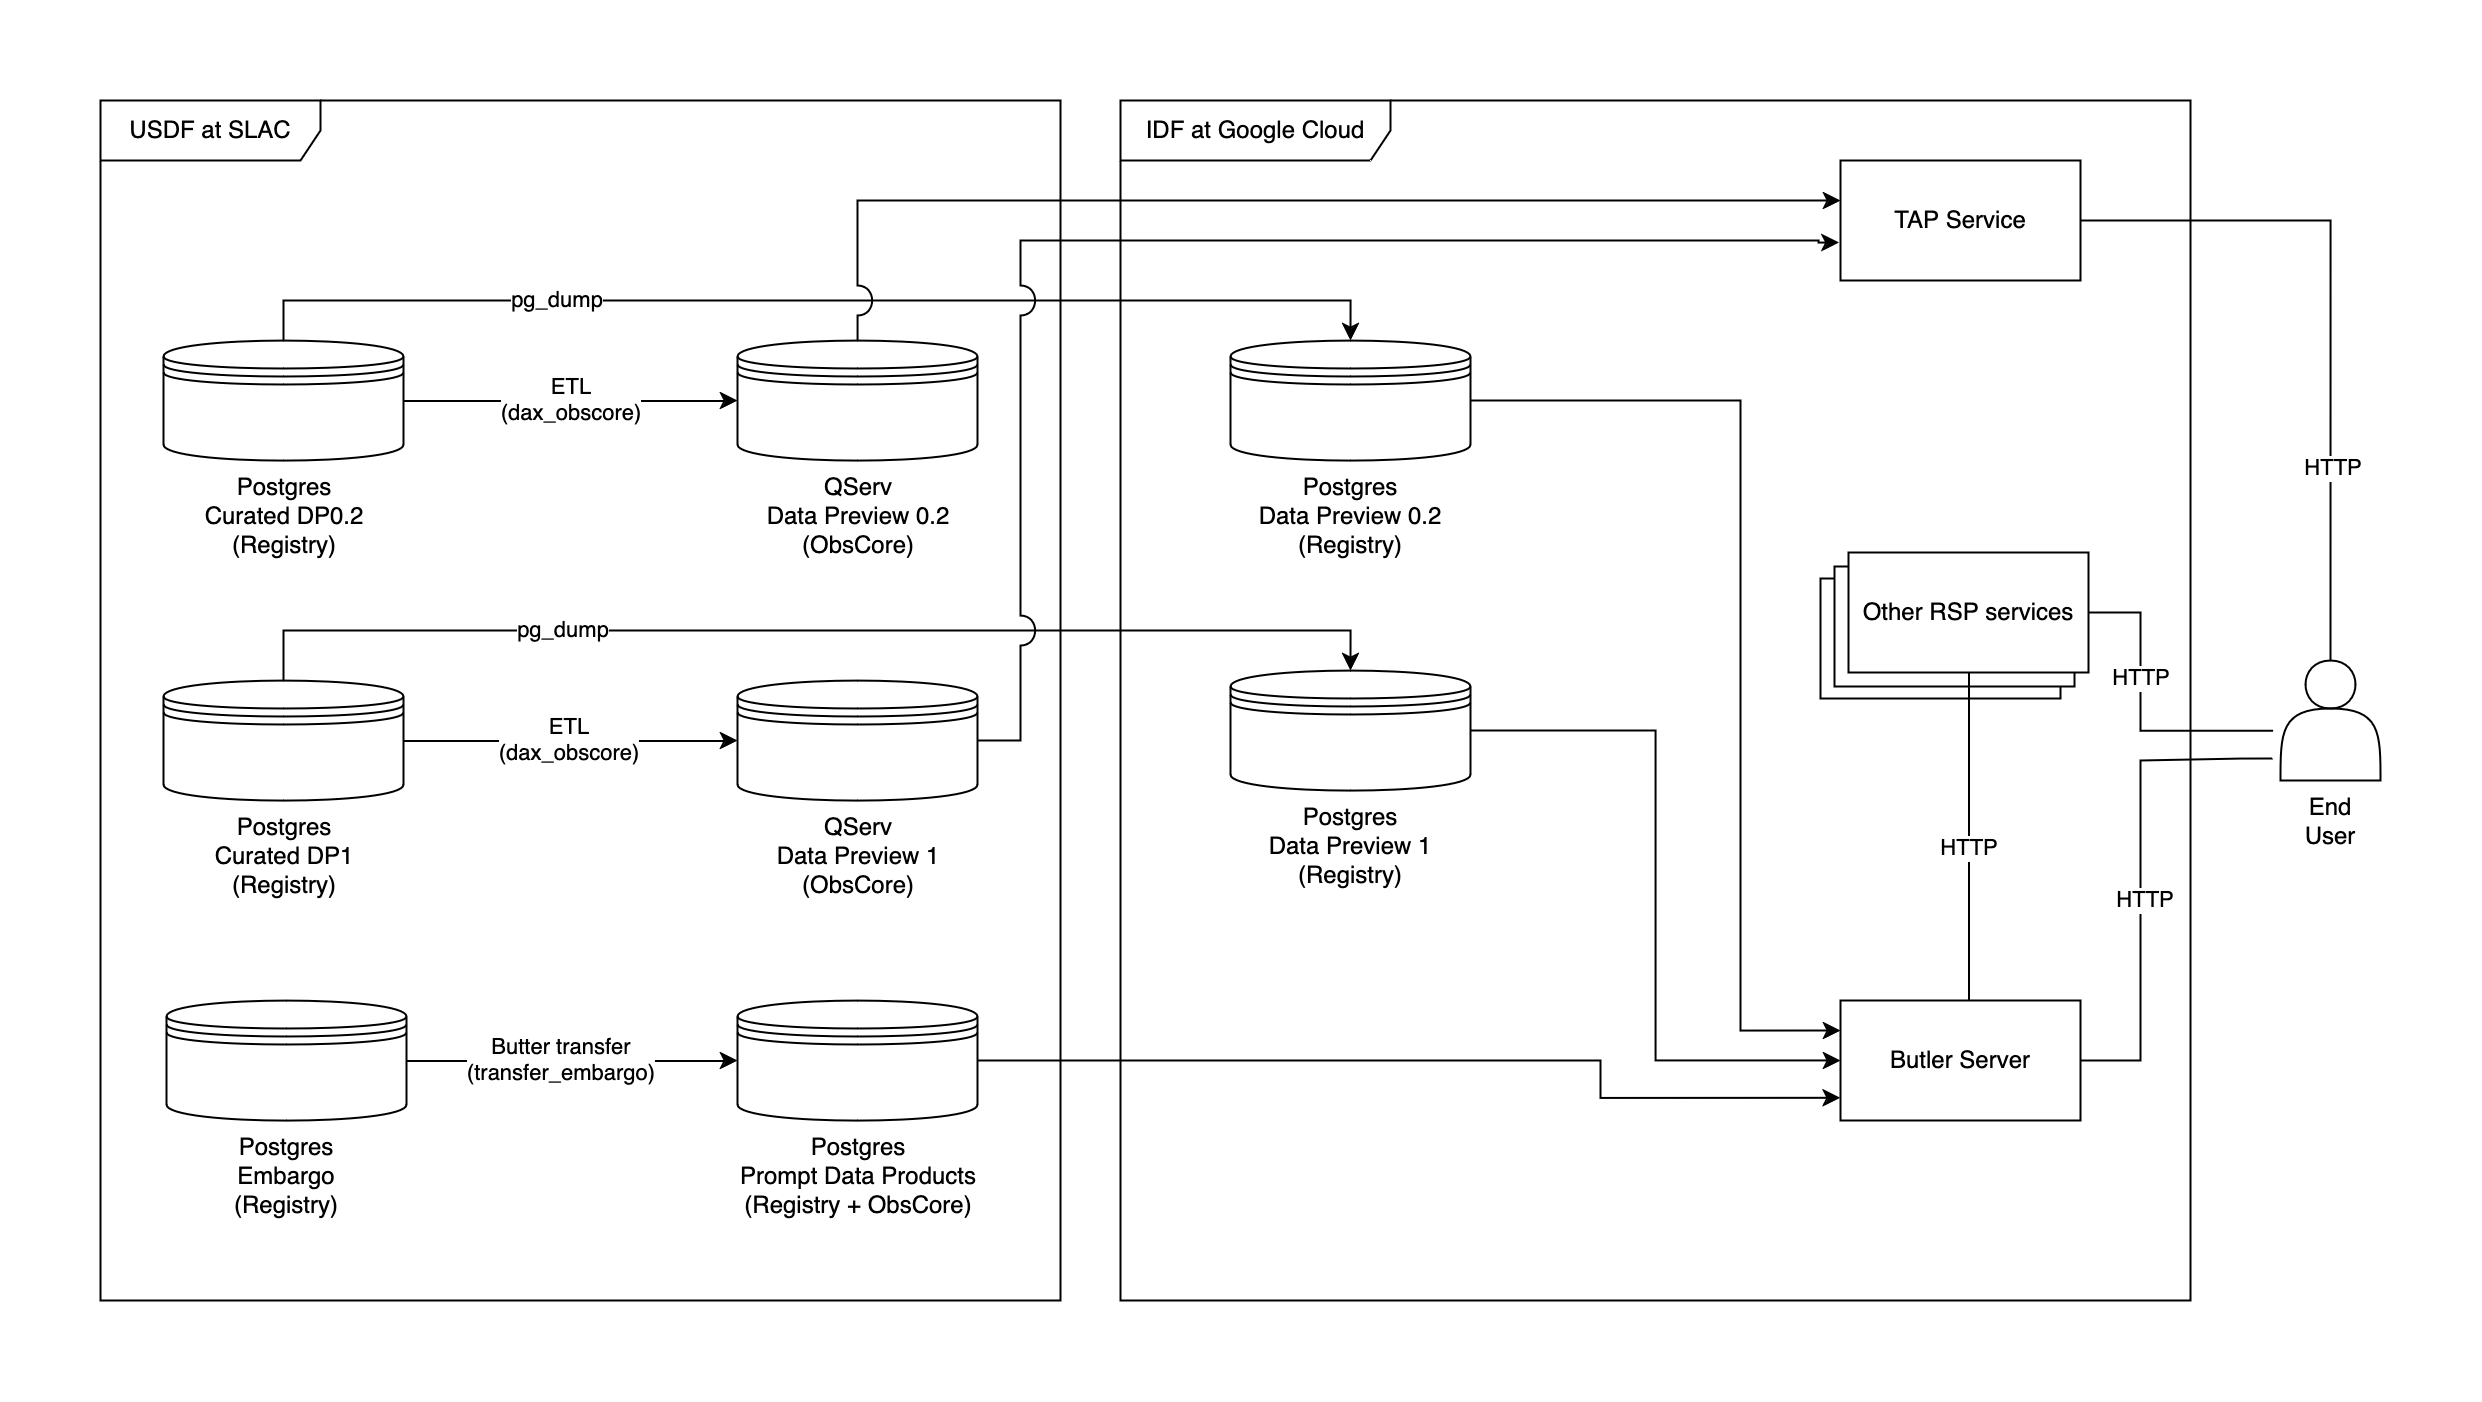

The diagram above was exported from draw.io. Its source (the exported page's mxGraphModel, read from the mxfile embedded in the PNG):
<mxGraphModel dx="1608" dy="836" grid="1" gridSize="10" guides="1" tooltips="1" connect="1" arrows="1" fold="1" page="1" pageScale="1" pageWidth="650" pageHeight="700" math="0" shadow="0">
  <root>
    <mxCell id="0" />
    <mxCell id="1" parent="0" />
    <mxCell id="FW5zcCrRFPeb0orKwMQ3-11" value="&lt;div&gt;QServ&lt;/div&gt;&lt;div&gt;Data Preview 0.2&lt;/div&gt;&lt;div&gt;(ObsCore)&lt;br&gt;&lt;/div&gt;" style="shape=datastore;whiteSpace=wrap;html=1;labelPosition=center;verticalLabelPosition=bottom;align=center;verticalAlign=top;" vertex="1" parent="1">
      <mxGeometry x="398.5" y="170" width="120" height="60" as="geometry" />
    </mxCell>
    <mxCell id="FW5zcCrRFPeb0orKwMQ3-52" style="edgeStyle=orthogonalEdgeStyle;rounded=0;orthogonalLoop=1;jettySize=auto;html=1;entryX=0;entryY=0.25;entryDx=0;entryDy=0;" edge="1" parent="1" source="FW5zcCrRFPeb0orKwMQ3-12" target="FW5zcCrRFPeb0orKwMQ3-13">
      <mxGeometry relative="1" as="geometry">
        <Array as="points">
          <mxPoint x="900" y="200" />
          <mxPoint x="900" y="515" />
        </Array>
      </mxGeometry>
    </mxCell>
    <mxCell id="FW5zcCrRFPeb0orKwMQ3-12" value="&lt;div&gt;Postgres&lt;/div&gt;&lt;div&gt;Data Preview 0.2&lt;/div&gt;&lt;div&gt;(Registry)&lt;br&gt;&lt;/div&gt;" style="shape=datastore;whiteSpace=wrap;html=1;labelPosition=center;verticalLabelPosition=bottom;align=center;verticalAlign=top;" vertex="1" parent="1">
      <mxGeometry x="645" y="170" width="120" height="60" as="geometry" />
    </mxCell>
    <mxCell id="FW5zcCrRFPeb0orKwMQ3-13" value="Butler Server" style="rounded=0;whiteSpace=wrap;html=1;" vertex="1" parent="1">
      <mxGeometry x="950" y="500" width="120" height="60" as="geometry" />
    </mxCell>
    <mxCell id="FW5zcCrRFPeb0orKwMQ3-14" value="&lt;div&gt;Postgres&lt;/div&gt;&lt;div&gt;Prompt Data Products&lt;br&gt;&lt;/div&gt;&lt;div&gt;(Registry + ObsCore)&lt;br&gt;&lt;/div&gt;" style="shape=datastore;whiteSpace=wrap;html=1;labelPosition=center;verticalLabelPosition=bottom;align=center;verticalAlign=top;" vertex="1" parent="1">
      <mxGeometry x="398.5" y="500" width="120" height="60" as="geometry" />
    </mxCell>
    <mxCell id="FW5zcCrRFPeb0orKwMQ3-15" value="TAP Service" style="rounded=0;whiteSpace=wrap;html=1;" vertex="1" parent="1">
      <mxGeometry x="950" y="80" width="120" height="60" as="geometry" />
    </mxCell>
    <mxCell id="FW5zcCrRFPeb0orKwMQ3-58" style="edgeStyle=orthogonalEdgeStyle;rounded=0;orthogonalLoop=1;jettySize=auto;html=1;entryX=1;entryY=0.5;entryDx=0;entryDy=0;exitX=0.5;exitY=0;exitDx=0;exitDy=0;endArrow=none;endFill=0;" edge="1" parent="1" source="FW5zcCrRFPeb0orKwMQ3-17" target="FW5zcCrRFPeb0orKwMQ3-15">
      <mxGeometry relative="1" as="geometry" />
    </mxCell>
    <mxCell id="FW5zcCrRFPeb0orKwMQ3-62" value="HTTP" style="edgeLabel;html=1;align=center;verticalAlign=middle;resizable=0;points=[];" vertex="1" connectable="0" parent="FW5zcCrRFPeb0orKwMQ3-58">
      <mxGeometry x="-0.4425" y="-1" relative="1" as="geometry">
        <mxPoint as="offset" />
      </mxGeometry>
    </mxCell>
    <mxCell id="FW5zcCrRFPeb0orKwMQ3-60" style="edgeStyle=orthogonalEdgeStyle;rounded=0;orthogonalLoop=1;jettySize=auto;html=1;entryX=1;entryY=0.5;entryDx=0;entryDy=0;endArrow=none;endFill=0;" edge="1" parent="1" target="FW5zcCrRFPeb0orKwMQ3-13">
      <mxGeometry relative="1" as="geometry">
        <mxPoint x="1166" y="379" as="sourcePoint" />
        <Array as="points">
          <mxPoint x="1150" y="379" />
          <mxPoint x="1100" y="380" />
          <mxPoint x="1100" y="530" />
        </Array>
      </mxGeometry>
    </mxCell>
    <mxCell id="FW5zcCrRFPeb0orKwMQ3-61" value="HTTP" style="edgeLabel;html=1;align=center;verticalAlign=middle;resizable=0;points=[];" vertex="1" connectable="0" parent="FW5zcCrRFPeb0orKwMQ3-60">
      <mxGeometry x="0.1061" y="2" relative="1" as="geometry">
        <mxPoint as="offset" />
      </mxGeometry>
    </mxCell>
    <mxCell id="FW5zcCrRFPeb0orKwMQ3-17" value="End User" style="shape=actor;whiteSpace=wrap;html=1;labelPosition=center;verticalLabelPosition=bottom;align=center;verticalAlign=top;" vertex="1" parent="1">
      <mxGeometry x="1170" y="330" width="50" height="60" as="geometry" />
    </mxCell>
    <mxCell id="FW5zcCrRFPeb0orKwMQ3-51" style="edgeStyle=orthogonalEdgeStyle;rounded=0;orthogonalLoop=1;jettySize=auto;html=1;entryX=0;entryY=0.5;entryDx=0;entryDy=0;" edge="1" parent="1" source="FW5zcCrRFPeb0orKwMQ3-24" target="FW5zcCrRFPeb0orKwMQ3-13">
      <mxGeometry relative="1" as="geometry" />
    </mxCell>
    <mxCell id="FW5zcCrRFPeb0orKwMQ3-24" value="&lt;div&gt;Postgres&lt;/div&gt;&lt;div&gt;Data Preview 1&lt;br&gt;&lt;/div&gt;&lt;div&gt;(Registry)&lt;br&gt;&lt;/div&gt;" style="shape=datastore;whiteSpace=wrap;html=1;labelPosition=center;verticalLabelPosition=bottom;align=center;verticalAlign=top;" vertex="1" parent="1">
      <mxGeometry x="645" y="335" width="120" height="60" as="geometry" />
    </mxCell>
    <mxCell id="FW5zcCrRFPeb0orKwMQ3-25" value="&lt;div&gt;QServ&lt;/div&gt;&lt;div&gt;Data Preview 1&lt;br&gt;&lt;/div&gt;&lt;div&gt;(ObsCore)&lt;br&gt;&lt;/div&gt;" style="shape=datastore;whiteSpace=wrap;html=1;labelPosition=center;verticalLabelPosition=bottom;align=center;verticalAlign=top;" vertex="1" parent="1">
      <mxGeometry x="398.5" y="340" width="120" height="60" as="geometry" />
    </mxCell>
    <mxCell id="FW5zcCrRFPeb0orKwMQ3-27" value="&lt;div&gt;USDF at SLAC&lt;/div&gt;" style="shape=umlFrame;whiteSpace=wrap;html=1;pointerEvents=0;width=110;height=30;" vertex="1" parent="1">
      <mxGeometry x="80" y="50" width="480" height="600" as="geometry" />
    </mxCell>
    <mxCell id="FW5zcCrRFPeb0orKwMQ3-28" value="&lt;div&gt;IDF at Google Cloud&lt;br&gt;&lt;/div&gt;" style="shape=umlFrame;whiteSpace=wrap;html=1;pointerEvents=0;width=135;height=30;" vertex="1" parent="1">
      <mxGeometry x="590" y="50" width="535" height="600" as="geometry" />
    </mxCell>
    <mxCell id="FW5zcCrRFPeb0orKwMQ3-32" style="edgeStyle=orthogonalEdgeStyle;rounded=0;orthogonalLoop=1;jettySize=auto;html=1;" edge="1" parent="1" source="FW5zcCrRFPeb0orKwMQ3-31" target="FW5zcCrRFPeb0orKwMQ3-25">
      <mxGeometry relative="1" as="geometry" />
    </mxCell>
    <mxCell id="FW5zcCrRFPeb0orKwMQ3-33" value="&lt;div&gt;ETL&lt;/div&gt;&lt;div&gt;(dax_obscore)&lt;br&gt;&lt;/div&gt;" style="edgeLabel;html=1;align=center;verticalAlign=middle;resizable=0;points=[];" vertex="1" connectable="0" parent="FW5zcCrRFPeb0orKwMQ3-32">
      <mxGeometry x="-0.0238" relative="1" as="geometry">
        <mxPoint as="offset" />
      </mxGeometry>
    </mxCell>
    <mxCell id="FW5zcCrRFPeb0orKwMQ3-42" style="edgeStyle=orthogonalEdgeStyle;rounded=0;orthogonalLoop=1;jettySize=auto;html=1;entryX=0.5;entryY=0;entryDx=0;entryDy=0;" edge="1" parent="1" source="FW5zcCrRFPeb0orKwMQ3-31" target="FW5zcCrRFPeb0orKwMQ3-24">
      <mxGeometry relative="1" as="geometry">
        <Array as="points">
          <mxPoint x="172" y="315" />
          <mxPoint x="705" y="315" />
        </Array>
      </mxGeometry>
    </mxCell>
    <mxCell id="FW5zcCrRFPeb0orKwMQ3-43" value="pg_dump" style="edgeLabel;html=1;align=center;verticalAlign=middle;resizable=0;points=[];" vertex="1" connectable="0" parent="FW5zcCrRFPeb0orKwMQ3-42">
      <mxGeometry x="-0.4693" y="-1" relative="1" as="geometry">
        <mxPoint x="10" y="-1" as="offset" />
      </mxGeometry>
    </mxCell>
    <mxCell id="FW5zcCrRFPeb0orKwMQ3-31" value="&lt;div&gt;Postgres&lt;br&gt;&lt;/div&gt;&lt;div&gt;Curated DP1&lt;br&gt;&lt;/div&gt;&lt;div&gt;(Registry)&lt;br&gt;&lt;/div&gt;" style="shape=datastore;whiteSpace=wrap;html=1;labelPosition=center;verticalLabelPosition=bottom;align=center;verticalAlign=top;" vertex="1" parent="1">
      <mxGeometry x="111.5" y="340" width="120" height="60" as="geometry" />
    </mxCell>
    <mxCell id="FW5zcCrRFPeb0orKwMQ3-35" style="edgeStyle=orthogonalEdgeStyle;rounded=0;orthogonalLoop=1;jettySize=auto;html=1;entryX=0;entryY=0.5;entryDx=0;entryDy=0;" edge="1" parent="1" source="FW5zcCrRFPeb0orKwMQ3-34" target="FW5zcCrRFPeb0orKwMQ3-14">
      <mxGeometry relative="1" as="geometry" />
    </mxCell>
    <mxCell id="FW5zcCrRFPeb0orKwMQ3-36" value="&lt;div&gt;Butter transfer&lt;/div&gt;&lt;div&gt;(transfer_embargo)&lt;br&gt;&lt;/div&gt;" style="edgeLabel;html=1;align=center;verticalAlign=middle;resizable=0;points=[];" vertex="1" connectable="0" parent="FW5zcCrRFPeb0orKwMQ3-35">
      <mxGeometry x="-0.2862" y="1" relative="1" as="geometry">
        <mxPoint x="17" y="1" as="offset" />
      </mxGeometry>
    </mxCell>
    <mxCell id="FW5zcCrRFPeb0orKwMQ3-34" value="&lt;div&gt;Postgres&lt;/div&gt;&lt;div&gt;Embargo&lt;br&gt;&lt;/div&gt;&lt;div&gt;(Registry)&lt;br&gt;&lt;/div&gt;" style="shape=datastore;whiteSpace=wrap;html=1;labelPosition=center;verticalLabelPosition=bottom;align=center;verticalAlign=top;" vertex="1" parent="1">
      <mxGeometry x="113" y="500" width="120" height="60" as="geometry" />
    </mxCell>
    <mxCell id="FW5zcCrRFPeb0orKwMQ3-40" style="edgeStyle=orthogonalEdgeStyle;rounded=0;orthogonalLoop=1;jettySize=auto;html=1;entryX=0;entryY=0.5;entryDx=0;entryDy=0;" edge="1" parent="1" source="FW5zcCrRFPeb0orKwMQ3-39" target="FW5zcCrRFPeb0orKwMQ3-11">
      <mxGeometry relative="1" as="geometry" />
    </mxCell>
    <mxCell id="FW5zcCrRFPeb0orKwMQ3-41" value="&lt;div&gt;ETL&lt;/div&gt;&lt;div&gt;(dax_obscore)&lt;/div&gt;" style="edgeLabel;html=1;align=center;verticalAlign=middle;resizable=0;points=[];" vertex="1" connectable="0" parent="FW5zcCrRFPeb0orKwMQ3-40">
      <mxGeometry x="0.1896" y="-1" relative="1" as="geometry">
        <mxPoint x="-16" y="-1" as="offset" />
      </mxGeometry>
    </mxCell>
    <mxCell id="FW5zcCrRFPeb0orKwMQ3-39" value="&lt;div&gt;Postgres&lt;br&gt;&lt;/div&gt;&lt;div&gt;Curated DP0.2&lt;br&gt;&lt;/div&gt;&lt;div&gt;(Registry)&lt;br&gt;&lt;/div&gt;" style="shape=datastore;whiteSpace=wrap;html=1;labelPosition=center;verticalLabelPosition=bottom;align=center;verticalAlign=top;" vertex="1" parent="1">
      <mxGeometry x="111.5" y="170" width="120" height="60" as="geometry" />
    </mxCell>
    <mxCell id="FW5zcCrRFPeb0orKwMQ3-44" style="edgeStyle=orthogonalEdgeStyle;rounded=0;orthogonalLoop=1;jettySize=auto;html=1;entryX=0.5;entryY=0;entryDx=0;entryDy=0;" edge="1" parent="1" source="FW5zcCrRFPeb0orKwMQ3-39" target="FW5zcCrRFPeb0orKwMQ3-12">
      <mxGeometry relative="1" as="geometry">
        <Array as="points">
          <mxPoint x="172" y="150" />
          <mxPoint x="705" y="150" />
        </Array>
      </mxGeometry>
    </mxCell>
    <mxCell id="FW5zcCrRFPeb0orKwMQ3-45" value="pg_dump" style="edgeLabel;html=1;align=center;verticalAlign=middle;resizable=0;points=[];" vertex="1" connectable="0" parent="FW5zcCrRFPeb0orKwMQ3-44">
      <mxGeometry x="-0.5095" relative="1" as="geometry">
        <mxPoint x="15" as="offset" />
      </mxGeometry>
    </mxCell>
    <mxCell id="FW5zcCrRFPeb0orKwMQ3-46" style="edgeStyle=orthogonalEdgeStyle;rounded=0;orthogonalLoop=1;jettySize=auto;html=1;exitX=0.5;exitY=0;exitDx=0;exitDy=0;jumpStyle=arc;jumpSize=15;" edge="1" parent="1" source="FW5zcCrRFPeb0orKwMQ3-11" target="FW5zcCrRFPeb0orKwMQ3-15">
      <mxGeometry relative="1" as="geometry">
        <mxPoint x="1000" y="100" as="targetPoint" />
        <Array as="points">
          <mxPoint x="459" y="100" />
        </Array>
      </mxGeometry>
    </mxCell>
    <mxCell id="FW5zcCrRFPeb0orKwMQ3-48" style="edgeStyle=orthogonalEdgeStyle;rounded=0;orthogonalLoop=1;jettySize=auto;html=1;jumpStyle=arc;jumpSize=15;entryX=-0.006;entryY=0.683;entryDx=0;entryDy=0;entryPerimeter=0;" edge="1" parent="1" source="FW5zcCrRFPeb0orKwMQ3-25" target="FW5zcCrRFPeb0orKwMQ3-15">
      <mxGeometry relative="1" as="geometry">
        <mxPoint x="939" y="120" as="targetPoint" />
        <Array as="points">
          <mxPoint x="540" y="370" />
          <mxPoint x="540" y="120" />
          <mxPoint x="939" y="120" />
          <mxPoint x="939" y="121" />
        </Array>
      </mxGeometry>
    </mxCell>
    <mxCell id="FW5zcCrRFPeb0orKwMQ3-50" style="edgeStyle=orthogonalEdgeStyle;rounded=0;orthogonalLoop=1;jettySize=auto;html=1;entryX=-0.001;entryY=0.811;entryDx=0;entryDy=0;entryPerimeter=0;" edge="1" parent="1" source="FW5zcCrRFPeb0orKwMQ3-14" target="FW5zcCrRFPeb0orKwMQ3-13">
      <mxGeometry relative="1" as="geometry">
        <Array as="points">
          <mxPoint x="830" y="530" />
          <mxPoint x="830" y="549" />
        </Array>
      </mxGeometry>
    </mxCell>
    <mxCell id="FW5zcCrRFPeb0orKwMQ3-54" value="" style="group" vertex="1" connectable="0" parent="1">
      <mxGeometry x="940" y="276" width="134" height="73" as="geometry" />
    </mxCell>
    <mxCell id="FW5zcCrRFPeb0orKwMQ3-20" value="" style="rounded=0;whiteSpace=wrap;html=1;" vertex="1" parent="FW5zcCrRFPeb0orKwMQ3-54">
      <mxGeometry y="13" width="120" height="60" as="geometry" />
    </mxCell>
    <mxCell id="FW5zcCrRFPeb0orKwMQ3-19" value="" style="rounded=0;whiteSpace=wrap;html=1;" vertex="1" parent="FW5zcCrRFPeb0orKwMQ3-54">
      <mxGeometry x="7" y="7" width="120" height="60" as="geometry" />
    </mxCell>
    <mxCell id="FW5zcCrRFPeb0orKwMQ3-63" style="edgeStyle=orthogonalEdgeStyle;rounded=0;orthogonalLoop=1;jettySize=auto;html=1;endArrow=none;endFill=0;" edge="1" parent="FW5zcCrRFPeb0orKwMQ3-54" source="FW5zcCrRFPeb0orKwMQ3-18">
      <mxGeometry relative="1" as="geometry">
        <mxPoint x="226.33333333333348" y="89.11111111111109" as="targetPoint" />
        <Array as="points">
          <mxPoint x="160" y="30" />
          <mxPoint x="160" y="89" />
        </Array>
      </mxGeometry>
    </mxCell>
    <mxCell id="FW5zcCrRFPeb0orKwMQ3-64" value="HTTP" style="edgeLabel;html=1;align=center;verticalAlign=middle;resizable=0;points=[];" vertex="1" connectable="0" parent="FW5zcCrRFPeb0orKwMQ3-63">
      <mxGeometry x="-0.2282" relative="1" as="geometry">
        <mxPoint as="offset" />
      </mxGeometry>
    </mxCell>
    <mxCell id="FW5zcCrRFPeb0orKwMQ3-18" value="Other RSP services" style="rounded=0;whiteSpace=wrap;html=1;" vertex="1" parent="FW5zcCrRFPeb0orKwMQ3-54">
      <mxGeometry x="14" width="120" height="60" as="geometry" />
    </mxCell>
    <mxCell id="FW5zcCrRFPeb0orKwMQ3-56" style="rounded=0;orthogonalLoop=1;jettySize=auto;html=1;endArrow=none;endFill=0;" edge="1" parent="1" source="FW5zcCrRFPeb0orKwMQ3-18">
      <mxGeometry relative="1" as="geometry">
        <mxPoint x="1014" y="500" as="targetPoint" />
      </mxGeometry>
    </mxCell>
    <mxCell id="FW5zcCrRFPeb0orKwMQ3-57" value="HTTP" style="edgeLabel;html=1;align=center;verticalAlign=middle;resizable=0;points=[];" vertex="1" connectable="0" parent="FW5zcCrRFPeb0orKwMQ3-56">
      <mxGeometry x="0.0696" relative="1" as="geometry">
        <mxPoint as="offset" />
      </mxGeometry>
    </mxCell>
  </root>
</mxGraphModel>